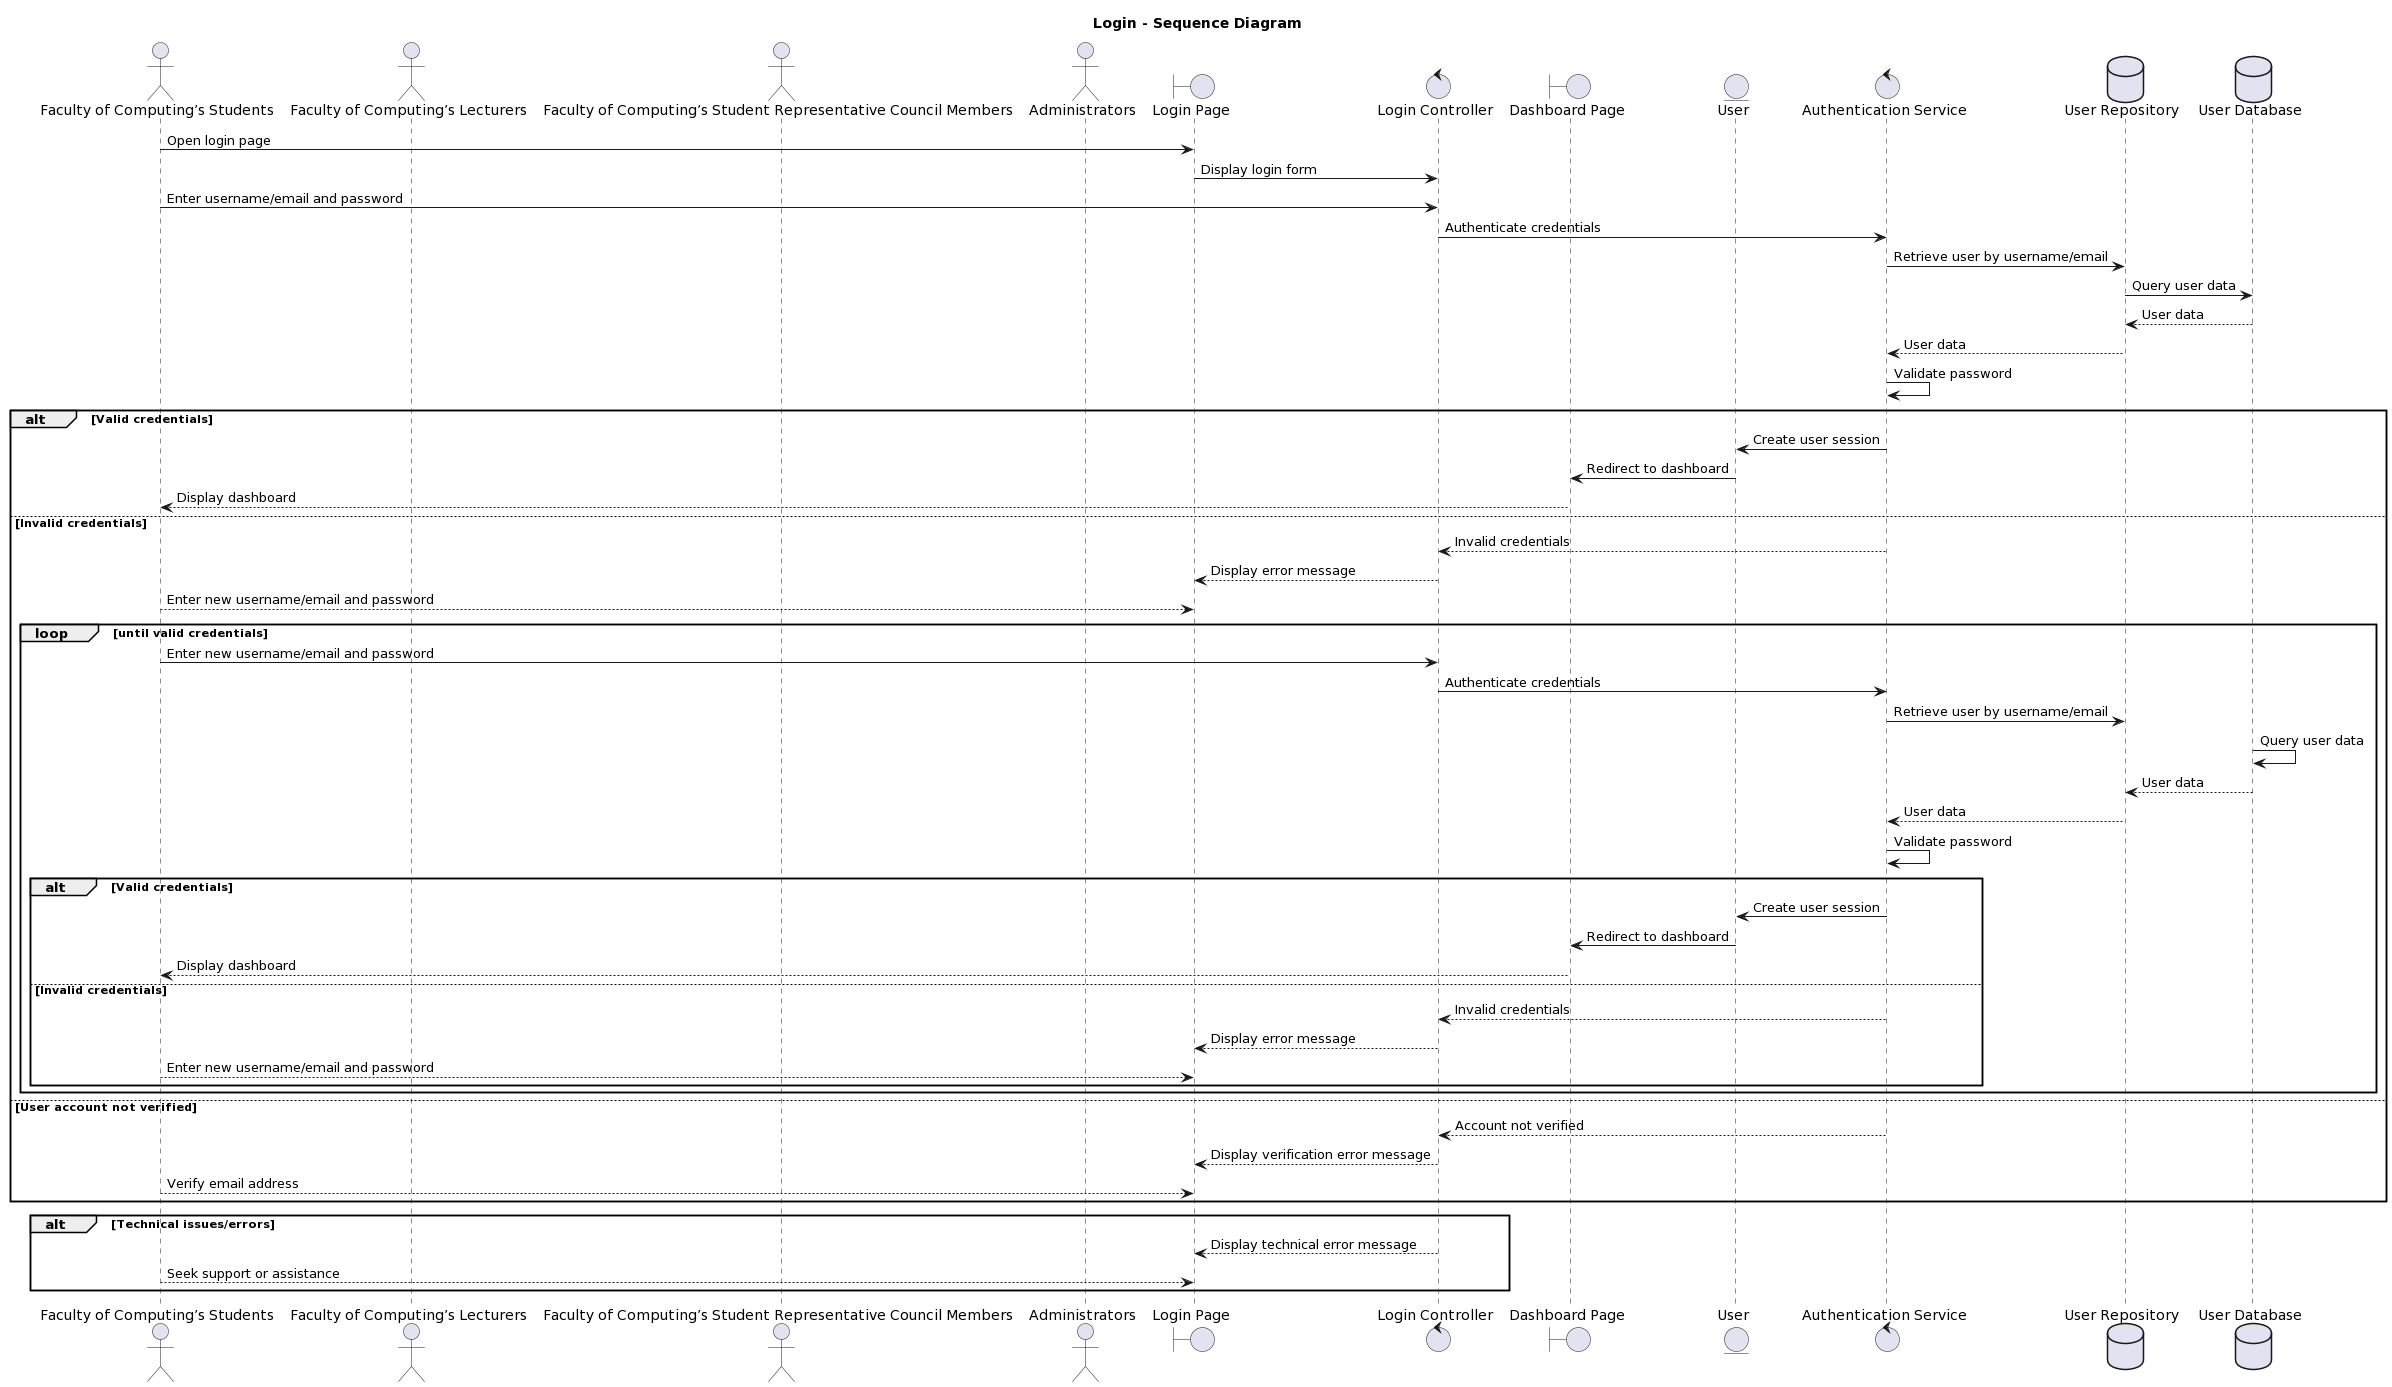

The diagram above was rendered by PlantUML. Its source (embedded in the PNG):
@startuml
title Login - Sequence Diagram

actor "Faculty of Computing’s Students" as Student
actor "Faculty of Computing’s Lecturers" as Lecturer
actor "Faculty of Computing’s Student Representative Council Members" as SRCMember
actor Administrators as Admin

boundary "Login Page" as LoginPage
control "Login Controller" as LoginController
boundary "Dashboard Page" as DashboardPage
entity "User" as User
control "Authentication Service" as AuthService
database "User Repository" as UserRepository
database "User Database" as UserDatabase

Student -> LoginPage: Open login page
LoginPage -> LoginController: Display login form
Student -> LoginController: Enter username/email and password
LoginController -> AuthService: Authenticate credentials
AuthService -> UserRepository: Retrieve user by username/email
UserRepository -> UserDatabase: Query user data
UserDatabase --> UserRepository: User data
UserRepository --> AuthService: User data
AuthService -> AuthService: Validate password
alt Valid credentials
    AuthService -> User: Create user session
    User -> DashboardPage: Redirect to dashboard
    DashboardPage --> Student: Display dashboard
else Invalid credentials
    AuthService --> LoginController: Invalid credentials
    LoginController --> LoginPage: Display error message
    Student --> LoginPage: Enter new username/email and password
    loop until valid credentials
        Student -> LoginController: Enter new username/email and password
        LoginController -> AuthService: Authenticate credentials
        AuthService -> UserRepository: Retrieve user by username/email
        UserDatabase -> UserDatabase: Query user data
        UserDatabase --> UserRepository: User data
        UserRepository --> AuthService: User data
        AuthService -> AuthService: Validate password
        alt Valid credentials
            AuthService -> User: Create user session
            User -> DashboardPage: Redirect to dashboard
            DashboardPage --> Student: Display dashboard
        else Invalid credentials
            AuthService --> LoginController: Invalid credentials
            LoginController --> LoginPage: Display error message
            Student --> LoginPage: Enter new username/email and password
        end
    end
else User account not verified
    AuthService --> LoginController: Account not verified
    LoginController --> LoginPage: Display verification error message
    Student --> LoginPage: Verify email address
end

alt Technical issues/errors
    LoginController --> LoginPage: Display technical error message
    Student --> LoginPage: Seek support or assistance
end
@enduml